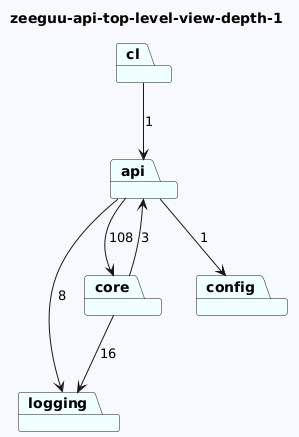

The diagram above was rendered by PlantUML. Its source (embedded in the PNG):
@startuml
skinparam backgroundColor GhostWhite
title zeeguu-api-top-level-view-depth-1
package "logging" #Azure
package "api" #Azure
package "core" #Azure
package "cl" #Azure
package "config" #Azure

"api"-->"config"  : 1
"api"-->"logging"  : 8
"api"-->"core"  : 108
"core"-->"api"  : 3
"core"-->"logging"  : 16
"cl"-->"api"  : 1
@enduml